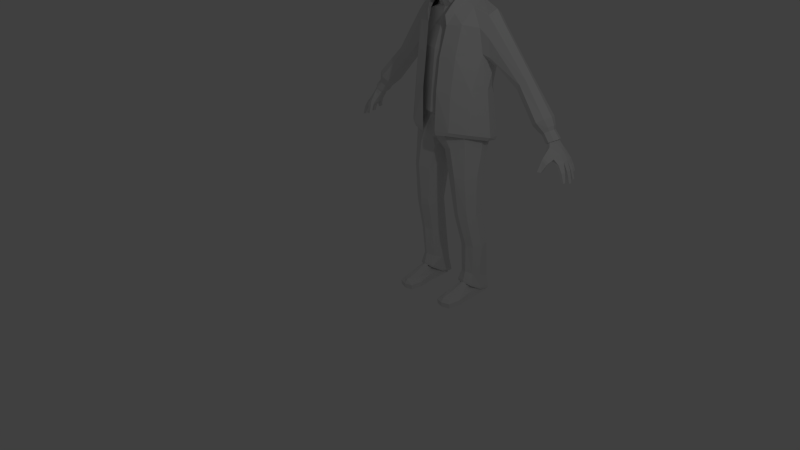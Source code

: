 # Source: Character.blend  (saved by Blender 2.69.0; exported with 4.5.12 LTS)
import bpy
from mathutils import Matrix  # noqa: F401  (used for matrix-valued properties, if any)

bpy.ops.wm.read_factory_settings(use_empty=True)
scene = bpy.context.scene
scene.name = 'Scene'

# ---- collections
col_collection_1 = bpy.data.collections.new('Collection 1'); scene.collection.children.link(col_collection_1)

# ---- materials (node trees are filled in below, after node groups)
mat_material = bpy.data.materials.new('Material')
mat_material.alpha_threshold = 0.0
mat_material.use_transparent_shadow = False
mat_material.roughness = 0.5
mat_material.line_color = (0.0, 0.0, 0.0, 1.0)

# ---- material node trees

# ---- world
world_world = bpy.data.worlds.new('World'); scene.world = world_world
world_world.color = (0.05088, 0.05088, 0.05088)
world_world.use_sun_shadow = False
world_world.sun_shadow_jitter_overblur = 0.0
world_world.cycles.sampling_method = 'MANUAL'
world_world.cycles.sample_map_resolution = 256

# ---- cameras
cam_camera = bpy.data.cameras.new('Camera')
cam_camera.clip_end = 100.0
cam_camera.lens = 35.0
cam_camera.sensor_width = 32.0
cam_camera.sensor_height = 18.0
cam_camera.ortho_scale = 7.314
cam_camera.dof.focus_distance = 0.0
cam_camera.dof.aperture_fstop = 128.0

# ---- lights
light_lamp = bpy.data.lights.new('Lamp', 'POINT')
light_lamp.transmission_factor = 0.0
light_lamp.cutoff_distance = 30.0
light_lamp.energy = 100.0
light_lamp.shadow_buffer_clip_start = 1.001
light_lamp.shadow_soft_size = 0.1
light_lamp.shadow_maximum_resolution = 0.006
light_lamp.use_absolute_resolution = True
light_lamp.cycles.use_multiple_importance_sampling = False

# ---- meshes
me_cube = bpy.data.meshes.new('Cube')
me_cube.from_pydata([(0.0191, -0.8307, 2.627), (0.02662, -0.8328, 2.673), (0.000211, -0.838, 2.628), (0.000211, -0.8412, 2.673), (0.02865, -0.7548, 2.819), (0.000211, -0.7548, 2.817), (0.000211, -0.7637, 2.904), (0.000211, -0.8057, 2.724), (0.02662, -0.8057, 2.724), (0.0191, -0.7626, 2.617), (0.000211, -0.7615, 2.613), (0.05028, -0.7467, 2.554), (0.000211, -0.767, 2.551), (0.08172, -0.7123, 2.609), (0.1719, -0.6107, 2.546), (0.09833, -0.6694, 2.541), (0.08026, -0.7061, 2.662), (0.2234, -0.594, 2.678), (0.07807, -0.7585, 2.694), (0.07282, -0.732, 2.728), (0.0571, -0.7912, 2.679), (0.04131, -0.8036, 2.683), (0.05217, -0.7944, 2.632), (0.03571, -0.8107, 2.631), (0.05861, -0.798, 2.652), (0.03792, -0.8115, 2.653), (0.08351, -0.7432, 2.629), (0.08362, -0.7389, 2.651), (0.02662, -0.8362, 2.651), (0.000211, -0.844, 2.648), (0.02561, -0.8016, 2.624), (0.03077, -0.7687, 2.621), (0.05689, -0.7372, 2.62), (0.05196, -0.786, 2.626), (0.03621, -0.8061, 2.626), (0.06415, -0.7525, 2.624), (0.04877, -0.7654, 2.671), (0.2357, -0.5962, 2.817), (0.2463, -0.6245, 2.916), (0.133, -0.7402, 2.958), (0.1312, -0.7163, 2.884), (0.1294, -0.7093, 2.774), (0.06731, -0.7107, 2.431), (0.05311, -0.7344, 2.501), (0.000211, -0.7392, 2.403), (0.000211, -0.7499, 2.495), (0.09191, -0.6585, 2.383), (0.000211, -0.6877, 2.359), (0.09218, -0.5643, 2.37), (0.000211, -0.5755, 2.354), (0.242, -0.4727, 2.51), (0.2377, -0.3952, 2.487), (0.2852, -0.4426, 2.65), (0.2742, -0.3463, 2.649), (0.2956, -0.4503, 2.763), (0.2928, -0.3794, 2.744), (0.3268, -0.4382, 2.975), (0.3091, -0.3347, 2.89), (0.05441, -0.7168, 2.538), (0.000211, -0.7484, 2.527), (0.08849, -0.6757, 2.539), (0.05311, -0.7276, 2.536), (0.000211, -0.7474, 2.528), (0.07108, -0.7033, 2.817), (0.1923, -0.6104, 2.813), (0.1297, -0.7124, 2.845), (0.1301, -0.6734, 2.795), (0.05032, -0.7395, 2.57), (0.000211, -0.7608, 2.568), (0.1212, -0.6427, 2.545), (0.05691, -0.7233, 2.483), (0.000211, -0.7423, 2.47), (0.3265, -0.2589, 3.014), (0.3068, -0.2178, 2.865), (0.000211, 0.02146, 3.054), (0.000211, 0.04246, 2.811), (0.1321, 0.01311, 3.049), (0.1305, 0.03055, 2.813), (0.248, -0.07008, 3.016), (0.2443, -0.068, 2.814), (0.000211, -0.08292, 3.21), (0.1422, -0.08993, 3.201), (0.2573, -0.1418, 3.107), (0.000211, -0.3248, 3.3), (0.1479, -0.3285, 3.288), (0.3006, -0.3399, 3.155), (0.000211, -0.5727, 3.258), (0.1451, -0.5708, 3.245), (0.282, -0.5328, 3.128), (0.000211, -0.7086, 3.122), (0.1363, -0.7031, 3.112), (0.249, -0.6395, 3.076), (0.3012, -0.2279, 2.744), (0.3157, -0.2757, 2.661), (0.0, -0.03992, 2.591), (0.1314, -0.07079, 2.595), (0.2428, -0.1671, 2.602), (0.0, -0.0488, 2.481), (0.2428, -0.1708, 2.481), (0.2977, -0.3429, 2.628), (0.3034, -0.3636, 2.734), (0.34, -0.3202, 2.898), (0.3722, -0.2097, 2.897), (0.3337, -0.2228, 2.746), (0.363, -0.2608, 2.927), (2.117, 0.08248, 0.2039), (2.062, 0.08248, 0.1642), (2.009, -0.1707, 0.1135), (2.083, -0.1877, 0.1938), (2.062, 0.07538, 0.2829), (2.006, 0.07538, 0.2403), (2.014, -0.1462, 0.246), (2.054, -0.1462, 0.2769), (2.285, 0.1342, -0.0129), (2.23, 0.1342, -0.05501), (2.266, -0.2038, -0.08068), (2.301, -0.2038, -0.05418), (1.982, -0.1007, 0.2218), (2.027, -0.09639, 0.1391), (2.095, -0.1007, 0.3083), (2.152, -0.09634, 0.2332), (2.224, -0.1114, -0.0984), (2.329, -0.1114, -0.01814), (2.033, -0.02365, 0.1314), (2.103, -0.03039, 0.3146), (2.216, -0.01411, -0.08793), (1.974, -0.03039, 0.2155), (2.158, -0.0236, 0.2255), (2.321, -0.01411, -0.007667), (2.042, 0.03354, 0.1408), (2.089, 0.02734, 0.3037), (2.211, 0.06233, -0.08134), (1.988, 0.02734, 0.2264), (2.153, 0.03354, 0.2238), (2.309, 0.06233, -0.006094), (2.13, -0.279, -0.07031), (2.084, -0.3296, -0.1921), (2.024, -0.3564, -0.1943), (2.026, -0.2931, -0.02111), (2.026, -0.401, -0.1906), (2.15, -0.3233, -0.05973), (2.087, -0.3743, -0.1904), (2.187, 0.1232, 0.103), (2.234, -0.107, 0.106), (2.119, -0.107, 0.01854), (2.235, -0.01692, 0.1262), (2.124, -0.01692, 0.04134), (2.217, 0.05449, 0.1193), (2.117, 0.05449, 0.04297), (2.202, -0.2128, 0.02636), (2.143, -0.1827, -0.02265), (2.138, 0.1232, 0.06553), (2.381, -0.2129, -0.327), (2.424, -0.2129, -0.3308), (2.384, -0.1753, -0.3243), (2.43, -0.1753, -0.326), (2.393, -0.1466, -0.1646), (2.336, -0.1466, -0.2081), (2.334, -0.2119, -0.2058), (2.374, -0.2119, -0.1753), (2.411, -0.09615, -0.3532), (2.453, -0.09615, -0.3584), (2.411, -0.04068, -0.3532), (2.453, -0.04068, -0.3584), (2.4, -0.02313, -0.1612), (2.342, -0.02313, -0.206), (2.4, -0.1038, -0.1612), (2.342, -0.1038, -0.206), (2.386, 0.02089, -0.3231), (2.432, 0.02089, -0.3254), (2.384, 0.06783, -0.3194), (2.429, 0.06783, -0.3217), (2.387, 0.0603, -0.1611), (2.337, 0.0603, -0.1995), (2.391, 0.003834, -0.1662), (2.341, 0.003834, -0.2046), (2.353, 0.1777, -0.2331), (2.309, 0.1777, -0.2321), (2.307, 0.1239, -0.2428), (2.352, 0.1239, -0.2437), (2.284, 0.09295, -0.1574), (2.334, 0.09378, -0.1327), (2.33, 0.1564, -0.1245), (2.283, 0.1564, -0.1513), (2.056, -0.3335, -0.001805), (0.1694, -0.1292, 2.694), (0.0, -0.07381, 2.698), (0.2207, -0.3799, 2.539), (0.3398, -0.9237, -3.163), (0.3427, 0.05897, -3.163), (0.6435, 0.05897, -3.163), (0.632, -0.9135, -3.163), (0.3959, -0.8818, -3.021), (0.4035, 0.0202, -2.897), (0.5827, 0.0202, -2.897), (0.5759, -0.8716, -3.021), (0.3398, -0.9376, -3.067), (0.3427, 0.05897, -3.03), (0.6435, 0.05897, -3.03), (0.632, -0.9275, -3.067), (0.4006, -0.4224, -2.897), (0.3378, -0.4224, -3.163), (0.5856, -0.4224, -2.897), (0.6484, -0.4224, -3.163), (0.3378, -0.4224, -3.03), (0.6484, -0.4224, -3.03), (0.3008, -0.7138, -3.163), (0.5991, -0.6943, -2.978), (0.3008, -0.7092, -3.063), (0.3727, -0.7092, -2.978), (0.671, -0.699, -3.163), (0.671, -0.6943, -3.063), (0.4937, 0.1561, -2.878), (0.4931, 0.1775, -3.163), (0.4787, -0.9205, -2.995), (0.4787, -0.9623, -3.163), (0.4931, 0.1775, -3.005), (0.4787, -0.9763, -3.067), (0.4931, -0.4224, -3.163), (0.4937, -0.3893, -2.839), (0.4787, -0.7138, -3.163), (0.4787, -0.7092, -2.953), (0.4189, 0.003348, -2.918), (0.5673, 0.003348, -2.918), (0.4165, -0.2947, -2.918), (0.5697, -0.2947, -2.918), (0.4931, 0.1015, -2.9), (0.4931, -0.3632, -2.9), (0.4097, 0.0001864, -2.711), (0.5776, 0.0001864, -2.711), (0.4069, -0.2979, -2.711), (0.5804, -0.2979, -2.711), (0.4937, 0.09833, -2.69), (0.4937, -0.3663, -2.69), (0.6554, -0.4937, 0.8274), (0.5858, 0.1159, 0.841), (0.0, 0.2696, 0.8466), (0.616, -0.263, 0.3806), (0.5266, 0.0515, 0.3953), (0.0, 0.2255, 0.3939), (0.0, -0.7448, 0.4123), (0.4039, -0.7343, 0.816), (0.3451, 0.2411, 0.8464), (0.2632, 0.2532, 0.09542), (0.2305, -0.7113, 0.05813), (0.7468, -0.1969, 0.8369), (0.6783, 0.1446, 1.405), (0.5276, -0.5813, 0.3968), (0.6862, -0.2859, 1.462), (0.0, 0.251, 1.373), (0.428, -0.66, 1.428), (0.3964, 0.2397, 1.374), (0.7367, -0.05623, 1.232), (0.729, -0.2194, 2.095), (0.4728, -0.2916, 2.192), (0.427, 0.1824, 2.14), (0.77, -0.0549, 2.18), (0.4598, -0.5523, 1.952), (0.3901, 0.03183, 2.3), (0.6404, -0.3254, 1.895), (0.4172, 0.264, 1.834), (0.7231, 0.106, 2.076), (0.8787, -0.1979, 1.915), (0.8089, 0.1185, 1.371), (0.6434, 0.1759, 1.857), (0.8171, -0.2498, 1.417), (0.8493, -0.05407, 1.237), (0.9152, -0.05307, 1.982), (0.7986, -0.2871, 1.754), (0.8729, 0.08754, 1.899), (0.7984, 0.1488, 1.723), (1.462, -0.09427, 1.136), (1.271, 0.1495, 0.9591), (1.301, -0.111, 0.9586), (1.276, 0.02418, 0.9018), (1.496, 0.02434, 1.162), (1.381, -0.1513, 1.058), (1.436, 0.1363, 1.145), (1.351, 0.1853, 1.059), (1.986, -0.1355, 0.4901), (1.801, 0.0933, 0.3588), (1.816, -0.1515, 0.3728), (1.785, -0.02425, 0.3307), (2.021, -0.02369, 0.505), (1.903, -0.1893, 0.4399), (1.977, 0.081, 0.4814), (1.889, 0.1275, 0.4259), (2.001, -0.1168, 0.4268), (1.857, 0.07151, 0.3242), (1.868, -0.1298, 0.3348), (1.844, -0.02506, 0.3013), (2.027, -0.02494, 0.4384), (1.936, -0.1609, 0.3877), (1.994, 0.06116, 0.4204), (1.925, 0.09948, 0.3771), (2.118, -0.1286, 0.2962), (1.962, 0.07603, 0.1994), (1.974, -0.1427, 0.2094), (1.947, -0.02894, 0.1778), (2.147, -0.02881, 0.3071), (2.048, -0.1766, 0.2593), (2.11, 0.06478, 0.2901), (2.036, 0.1064, 0.2493), (0.0, 0.1824, 2.14), (0.0, 0.1004, 2.285), (0.0, 0.2756, 1.806), (0.2166, -0.3146, 2.262), (0.1405, -0.4323, 2.179), (0.1946, -0.1264, 2.375), (0.0, -0.4733, 2.165), (0.0, -0.03687, 2.421), (0.0, -0.5535, 2.473), (0.1948, -0.5365, 2.528), (0.0, 0.1954, -0.04621), (0.0, -0.6699, -0.01272), (0.07725, 0.1991, -0.09162), (0.06254, -0.6735, -0.0782), (0.0, -0.1937, -0.2212), (0.02553, -0.1937, -0.2283), (0.5773, -0.5388, -0.1874), (0.5763, 0.07008, -0.1889), (0.3412, 0.1986, -0.1901), (0.3443, -0.6631, -0.185), (0.6648, -0.1972, -0.2079), (0.1204, 0.09001, -0.2979), (0.1266, -0.5581, -0.2851), (0.02979, -0.1969, -0.3625), (0.617, -0.5021, -1.39), (0.6155, -0.1088, -1.466), (0.4687, -0.04023, -1.514), (0.4608, -0.5665, -1.382), (0.6678, -0.3021, -1.477), (0.3222, -0.09983, -1.491), (0.3243, -0.5109, -1.424), (0.26, -0.3056, -1.514), (0.6208, -0.4836, -1.515), (0.4769, -0.5451, -1.535), (0.3305, -0.4974, -1.521), (0.6506, -0.3367, -2.115), (0.6497, 0.02267, -2.115), (0.5134, 0.09058, -2.326), (0.5242, -0.4024, -2.086), (0.701, -0.1559, -2.136), (0.3579, 0.03312, -2.353), (0.372, -0.3469, -2.109), (0.2984, -0.1558, -2.136), (0.6487, -0.3534, -2.869), (0.6477, 0.1193, -3.108), (0.4973, 0.2102, -3.121), (0.5006, -0.4234, -2.817), (0.6726, -0.1004, -3.03), (0.3151, 0.1316, -3.113), (0.3223, -0.3639, -2.86), (0.2926, -0.1003, -3.03), (0.1558, -0.3117, -0.8252), (0.2451, -0.5715, -0.7636), (0.2383, -0.05468, -0.7753), (0.4325, 0.02345, -0.7028), (0.4357, -0.647, -0.6982), (0.599, -0.5576, -0.7342), (0.6675, -0.3119, -0.7677), (0.598, -0.06901, -0.7355), (0.5645, -0.5388, 0.1542), (0.5634, 0.07008, 0.1526), (0.6616, -0.1972, 0.138), (0.2933, -0.1634, -2.726), (0.3616, -0.3082, -2.677), (0.3559, 0.1009, -2.865), (0.5002, 0.1625, -2.864), (0.5029, -0.374, -2.646), (0.6202, -0.2994, -2.684), (0.667, -0.1635, -2.726), (0.6194, 0.09102, -2.861), (0.6596, -0.5631, 0.1124), (0.6331, 0.2308, -0.105), (0.0, 0.3509, -0.2026), (0.4138, -0.7818, 0.1503), (0.3712, 0.3252, -0.1684), (0.8233, -0.1738, 0.008769), (0.6005, -0.55, 0.03792), (0.627, 0.1969, -0.17), (0.0, 0.3277, -0.267), (0.3583, -0.7856, 0.08343), (0.3599, 0.2886, -0.2411), (0.7575, -0.1767, -0.0614), (0.2646, -0.5274, 2.116), (0.1516, -0.8268, 0.0541), (0.1527, -0.8181, 0.8392), (0.1554, -0.7462, 1.415), (0.0, -0.004874, 2.447), (0.1396, -0.8364, 0.1304), (0.2778, -0.1261, 2.426), (0.1963, -0.6447, 1.929), (0.3015, -0.3296, 2.303), (0.5401, -0.1858, 0.4046), (0.3529, 0.1061, 0.4199), (0.0, 0.242, 0.4185), (0.0, -0.8, 0.4378), (0.5627, -0.5922, 0.4216), (0.5381, -0.1984, 0.935), (0.3678, 0.05617, 0.9503), (0.0, 0.1695, 0.9489), (0.0, -0.758, 0.9681), (0.5362, -0.5711, 0.9519), (0.5458, -0.1781, 2.031), (0.4787, 0.03371, 2.042), (0.0, 0.1508, 2.041), (0.0, -0.5024, 2.055), (0.4795, -0.3923, 2.044), (0.5204, -0.2681, 1.483), (0.4542, -0.5452, 1.498), (0.461, 0.00786, 1.496), (0.0, -0.7019, 1.512), (0.0, 0.1605, 1.495), (0.2489, -0.5476, 2.272), (0.0, 0.001775, 2.603), (0.2568, -0.1195, 2.582), (0.189, -0.6669, 2.086), (0.2819, -0.3498, 2.459), (0.0, 0.002527, 2.444), (0.2771, -0.5329, 2.103), (0.3128, -0.1343, 2.386), (0.3181, -0.332, 2.296), (0.2601, -0.5414, 2.276), (0.0, 0.007951, 2.607), (0.2708, -0.1133, 2.586), (0.2044, -0.6445, 1.915), (0.2959, -0.3436, 2.463), (0.2007, -0.6692, 2.084), (0.6444, -0.3599, -2.908), (0.6434, 0.08448, -3.133), (0.502, 0.17, -3.145), (0.5051, -0.4258, -2.859), (0.6668, -0.1221, -3.06), (0.3307, 0.09609, -3.138), (0.3375, -0.3698, -2.9), (0.3095, -0.122, -3.06), (1.726, -0.1938, 0.4649), (1.826, -0.2444, 0.5522), (1.922, -0.1728, 0.6181), (1.962, -0.02383, 0.6382), (1.912, 0.1158, 0.6075), (1.71, 0.1326, 0.4475), (1.691, -0.02403, 0.4112), (1.81, 0.178, 0.535), (2.006, -0.1122, 0.369), (1.929, 0.05445, 0.3209), (1.927, -0.1069, 0.3192), (1.912, -0.02427, 0.3099), (2.024, -0.03456, 0.3804), (1.965, -0.143, 0.3435), (2.009, 0.04516, 0.3709), (1.969, 0.08233, 0.346), (2.043, -0.03232, 0.2486), (1.305, 0.1482, 0.9197), (1.387, 0.1847, 1.019), (1.472, 0.1347, 1.104), (2.364, -0.2109, -0.1594), (2.381, 0.001284, -0.1437), (2.391, -0.02204, -0.1428), (2.326, 0.0891, -0.11), (2.32, 0.1514, -0.0991), (2.391, -0.1047, -0.1435), (2.386, -0.1428, -0.1487), (2.165, -0.3025, -0.03151), (2.376, 0.06058, -0.1396), (2.062, -0.3115, 0.04137)], [(187, 185), (186, 185), (311, 312), (312, 187), (448, 447), (452, 451), (452, 446), (448, 446), (451, 449), (450, 445), (449, 445), (450, 447)], [(29, 28, 1, 3), (7, 8, 4, 5), (3, 1, 8, 7), (0, 2, 10, 9), (67, 68, 12, 11), (13, 67, 69, 14), (13, 14, 17, 16), (16, 17, 19, 18), (18, 19, 21, 20), (24, 25, 23, 22), (20, 21, 25, 24), (24, 22, 26, 27), (13, 16, 27, 26), (2, 0, 28, 29), (1, 28, 25, 21), (23, 25, 28, 0), (24, 27, 20), (16, 18, 20, 27), (23, 0, 30, 34), (13, 26, 35, 32), (26, 22, 33, 35), (22, 23, 34, 33), (9, 13, 32, 31), (0, 9, 31, 30), (34, 30, 36), (32, 35, 36), (35, 33, 36), (33, 34, 36), (31, 32, 36), (30, 31, 36), (1, 21, 19, 8), (39, 40, 37, 38), (6, 4, 40, 39), (54, 37, 17, 52), (8, 19, 41, 4), (70, 43, 45, 71), (42, 44, 47, 46), (46, 47, 49, 48), (46, 48, 51, 50), (50, 51, 53, 52), (52, 53, 55, 54), (54, 55, 57, 56), (14, 50, 52, 17), (19, 17, 37, 41), (37, 54, 56, 38), (45, 43, 61, 62), (11, 12, 59, 58), (9, 67, 13), (67, 11, 15, 69), (41, 37, 64, 66), (4, 41, 66, 63), (40, 4, 63, 65), (37, 40, 65, 64), (9, 10, 68, 67), (14, 69, 70, 42), (42, 70, 71, 44), (56, 57, 73, 72), (76, 77, 75, 74), (78, 79, 77, 76), (72, 73, 79, 78), (78, 76, 81, 82), (76, 74, 80, 81), (82, 81, 84, 85), (81, 80, 83, 84), (85, 84, 87, 88), (84, 83, 86, 87), (88, 87, 90, 91), (87, 86, 89, 90), (78, 82, 85, 72), (56, 88, 91, 38), (5, 4, 6), (72, 85, 88, 56), (89, 6, 39, 90), (39, 38, 91, 90), (77, 79, 96, 95), (53, 92, 93), (93, 103, 100, 99), (94, 95, 98, 97), (99, 53, 93), (92, 73, 102, 103), (57, 55, 100, 101), (55, 53, 99, 100), (102, 104, 101), (100, 103, 102, 101), (57, 101, 104), (102, 73, 57, 104), (42, 46, 50, 14), (43, 15, 60, 61), (15, 11, 58, 60), (69, 15, 43, 70), (92, 103, 93), (79, 73, 92), (75, 77, 95, 94), (79, 92, 53, 96), (109, 110, 106, 105), (117, 111, 107, 118), (111, 112, 108, 107), (130, 109, 105, 133), (147, 142, 113, 134), (130, 132, 110, 109), (156, 157, 154, 155), (150, 149, 116, 115), (144, 150, 115, 121), (142, 151, 114, 113), (126, 117, 118, 123), (112, 119, 120, 108), (149, 143, 122, 116), (112, 111, 117, 119), (164, 165, 162, 163), (146, 144, 121, 125), (119, 124, 127, 120), (143, 145, 128, 122), (119, 117, 126, 124), (132, 126, 123, 129), (172, 173, 170, 171), (148, 146, 125, 131), (124, 130, 133, 127), (145, 147, 134, 128), (124, 126, 132, 130), (110, 132, 129, 106), (180, 181, 179, 178), (151, 148, 131, 114), (157, 158, 152, 154), (108, 149, 464, 466), (138, 184, 139, 137), (128, 134, 465, 458), (150, 107, 138, 135), (127, 133, 147, 145), (458, 465, 172, 174), (139, 141, 136, 137), (155, 154, 152, 153), (135, 138, 137, 136), (105, 106, 151, 142), (140, 135, 136, 141), (123, 118, 144, 146), (129, 123, 146, 148), (184, 140, 141, 139), (106, 129, 148, 151), (159, 156, 155, 153), (158, 159, 153, 152), (173, 172, 465), (121, 115, 158, 157), (184, 138, 466), (158, 457, 159), (163, 162, 160, 161), (166, 164, 163, 161), (165, 167, 160, 162), (167, 166, 161, 160), (131, 173, 465, 134), (157, 156, 463), (122, 128, 459, 462), (116, 122, 463, 457), (171, 170, 168, 169), (174, 172, 171, 169), (173, 175, 168, 170), (175, 174, 169, 168), (150, 135, 464, 149), (165, 164, 459), (167, 462, 166), (107, 108, 466, 138), (176, 177, 178, 179), (181, 182, 176, 179), (183, 180, 178, 177), (182, 183, 177, 176), (113, 114, 183, 461), (134, 113, 461, 460), (183, 182, 461), (108, 120, 143, 149), (120, 127, 145, 143), (133, 105, 142, 147), (118, 107, 150, 144), (204, 197, 189, 201), (216, 198, 190, 213), (211, 199, 191, 210), (217, 196, 188, 215), (218, 213, 190, 203), (212, 193, 222, 226), (200, 193, 197, 204), (212, 194, 198, 216), (207, 195, 199, 211), (214, 192, 196, 217), (208, 204, 201, 206), (198, 205, 203, 190), (220, 218, 203, 210), (221, 219, 200, 209), (209, 200, 204, 208), (194, 202, 205, 198), (205, 211, 210, 203), (202, 207, 211, 205), (196, 208, 206, 188), (215, 220, 210, 191), (214, 221, 209, 192), (192, 209, 208, 196), (197, 216, 213, 189), (199, 217, 215, 191), (201, 189, 213, 218), (219, 202, 225, 227), (193, 212, 216, 197), (195, 214, 217, 199), (206, 201, 218, 220), (207, 202, 219, 221), (188, 206, 220, 215), (195, 207, 221, 214), (226, 222, 228, 232), (227, 225, 231, 233), (200, 219, 227, 224), (202, 194, 223, 225), (194, 212, 226, 223), (193, 200, 224, 222), (233, 232, 228, 230), (231, 229, 232, 233), (224, 227, 233, 230), (225, 223, 229, 231), (223, 226, 232, 229), (222, 224, 230, 228), (238, 239, 243, 363), (236, 242, 251, 249), (240, 247, 362, 244), (364, 362, 247, 237), (363, 364, 237, 238), (245, 234, 248, 252), (234, 241, 250, 248), (246, 252, 266, 263), (251, 246, 264, 260), (260, 264, 261, 255), (259, 257, 254, 253), (255, 261, 256, 258), (253, 254, 258, 256), (235, 245, 252, 246), (253, 256, 267, 262), (259, 253, 262, 268), (256, 261, 269, 267), (242, 235, 246, 251), (252, 248, 265, 266), (261, 264, 270, 269), (264, 246, 263, 270), (265, 268, 276, 273), (262, 267, 275, 271), (268, 262, 271, 276), (267, 269, 277, 275), (263, 266, 274, 272), (270, 263, 272, 278), (269, 270, 278, 277), (266, 265, 273, 274), (437, 438, 284, 281), (439, 440, 283, 279), (438, 439, 279, 284), (440, 441, 285, 283), (442, 443, 282, 280), (444, 442, 280, 286), (441, 444, 286, 285), (443, 437, 281, 282), (281, 284, 292, 289), (279, 283, 291, 287), (284, 279, 287, 292), (283, 285, 293, 291), (280, 282, 290, 288), (286, 280, 288, 294), (285, 286, 294, 293), (282, 281, 289, 290), (289, 292, 300, 297), (287, 291, 299, 295), (292, 287, 295, 300), (291, 293, 301, 299), (288, 290, 298, 296), (294, 288, 296, 302), (293, 294, 302, 301), (290, 289, 297, 298), (248, 259, 268, 265), (255, 258, 304, 303), (249, 251, 260, 305), (260, 255, 303, 305), (304, 258, 421, 419), (240, 244, 316, 314), (243, 239, 313, 315), (315, 313, 317, 318), (314, 316, 318, 317), (318, 316, 325, 326), (315, 318, 326, 324), (243, 315, 324, 321), (316, 244, 322, 325), (320, 363, 243, 321), (319, 322, 244, 362), (323, 319, 362, 364), (320, 323, 364, 363), (354, 355, 333, 334), (356, 354, 334, 332), (357, 356, 332, 329), (355, 358, 330, 333), (359, 360, 331, 327), (358, 359, 327, 330), (361, 357, 329, 328), (360, 361, 328, 331), (333, 330, 336, 337), (330, 327, 335, 336), (328, 329, 340, 339), (331, 328, 339, 342), (329, 332, 343, 340), (337, 336, 341, 344), (332, 334, 345, 343), (336, 335, 338, 341), (335, 331, 342, 338), (327, 331, 335), (365, 366, 352, 353), (367, 365, 353, 351), (368, 367, 351, 348), (366, 369, 349, 352), (370, 371, 350, 346), (369, 370, 346, 349), (372, 368, 348, 347), (371, 372, 347, 350), (326, 325, 355, 354), (324, 326, 354, 356), (321, 324, 356, 357), (325, 322, 358, 355), (319, 323, 360, 359), (322, 319, 359, 358), (320, 321, 357, 361), (323, 320, 361, 360), (345, 344, 366, 365), (343, 345, 365, 367), (340, 343, 367, 368), (344, 341, 369, 366), (338, 342, 371, 370), (341, 338, 370, 369), (339, 340, 368, 372), (342, 339, 372, 371), (373, 378, 384, 379), (377, 375, 381, 383), (378, 374, 380, 384), (376, 373, 379, 382), (374, 377, 383, 380), (390, 376, 382, 386), (234, 245, 378, 373), (235, 242, 377, 374), (241, 234, 373, 376), (245, 235, 374, 378), (237, 247, 398, 394), (238, 237, 394, 395), (247, 240, 397, 398), (239, 238, 395, 396), (394, 398, 403, 399), (395, 394, 399, 400), (398, 397, 402, 403), (396, 395, 400, 401), (409, 410, 408, 404), (411, 409, 404, 405), (410, 412, 407, 408), (413, 411, 405, 406), (307, 408, 407, 309), (307, 306, 404, 408), (308, 405, 404, 306), (308, 310, 406, 405), (399, 403, 410, 409), (400, 399, 409, 411), (403, 402, 412, 410), (401, 400, 411, 413), (241, 387, 388, 250), (248, 250, 257, 259), (242, 236, 375, 377), (387, 241, 376, 390), (385, 392, 417, 414), (393, 385, 414, 418), (391, 393, 418, 416), (389, 391, 416, 415), (428, 426, 420, 423), (257, 426, 420), (417, 428, 423, 414), (418, 414, 423, 427), (416, 418, 427, 425), (415, 416, 425, 424), (417, 392, 426, 428), (422, 427, 423, 420), (419, 424, 425, 421), (388, 426, 257, 250), (353, 352, 435, 436), (351, 353, 436, 434), (348, 351, 434, 431), (352, 349, 432, 435), (346, 350, 433, 429), (349, 346, 429, 432), (347, 348, 431, 430), (350, 347, 430, 433), (258, 254, 422, 421), (254, 257, 420, 422), (421, 425, 427, 422), (273, 276, 438, 437), (334, 337, 344, 345), (455, 454, 442, 444), (456, 455, 444, 441), (49, 309, 307, 48), (51, 48, 307, 306), (95, 96, 98), (96, 53, 51, 98), (98, 51, 306, 308), (97, 98, 308, 310), (64, 65, 63, 66), (297, 300, 453), (295, 299, 453), (300, 295, 453), (299, 301, 453), (296, 298, 453), (302, 296, 453), (301, 302, 453), (298, 297, 453), (334, 333, 337), (272, 274, 454), (278, 272, 454, 455), (277, 278, 455, 456), (276, 271, 439, 438), (274, 273, 437, 443), (454, 274, 443, 442), (275, 456, 441, 440), (275, 277, 456), (271, 275, 440, 439), (135, 140, 464), (128, 125, 165, 459), (158, 115, 116, 457), (125, 121, 167, 165), (460, 461, 182, 181), (131, 134, 460, 180), (114, 131, 180, 183), (180, 460, 181), (131, 125, 175, 173), (125, 128, 458, 175), (175, 458, 174), (466, 464, 140, 184), (121, 122, 462, 167), (457, 463, 156, 159), (462, 459, 164, 166), (121, 157, 463, 122)])
me_cube.materials.append(mat_material)
me_cube.use_remesh_preserve_volume = False
me_cube.use_remesh_preserve_attributes = False
me_cube.use_mirror_vertex_groups = False
me_cube.update()
arm_armature = bpy.data.armatures.new('Armature')  # bones are not reproduced

# ---- objects
ob_armature = bpy.data.objects.new('Armature', arm_armature)
ob_cube = bpy.data.objects.new('Cube', me_cube)
ob_lamp = bpy.data.objects.new('Lamp', light_lamp)
ob_camera = bpy.data.objects.new('Camera', cam_camera)

# ---- transforms, parenting, visibility, modifiers, constraints
ob_armature.location = (-2.521, 4.114, 0.8793)
ob_armature.lineart.crease_threshold = 0.0
ob_cube.location = (-2.52, 4.354, 0.0)
ob_cube.lock_rotations_4d = False
ob_cube.empty_display_type = 'ARROWS'
ob_cube.lineart.crease_threshold = 0.0
_m = ob_cube.modifiers.new('Mirror', 'MIRROR')
_m.use_clip = True
ob_lamp.location = (4.076, 1.005, 5.904)
ob_lamp.rotation_euler = (0.6503, 0.05522, 1.866)
ob_lamp.lock_rotations_4d = False
ob_lamp.empty_display_type = 'ARROWS'
ob_lamp.color = (0.0, 0.0, 0.0, 0.0)
ob_lamp.lineart.crease_threshold = 0.0
ob_camera.location = (7.481, -6.508, 5.344)
ob_camera.rotation_euler = (1.109, 0.01082, 0.8149)
ob_camera.lock_rotations_4d = False
ob_camera.empty_display_type = 'ARROWS'
ob_camera.color = (0.0, 0.0, 0.0, 0.0)
ob_camera.display_type = 'WIRE'
ob_camera.lineart.crease_threshold = 0.0

# ---- collection membership
col_collection_1.objects.link(ob_armature)
col_collection_1.objects.link(ob_cube)
col_collection_1.objects.link(ob_lamp)
col_collection_1.objects.link(ob_camera)

# ---- scene / render settings (as saved in the file)
scene.camera = ob_camera
scene.frame_start = 1; scene.frame_end = 250; scene.frame_set(0)
scene.render.engine = 'BLENDER_EEVEE_NEXT'
scene.render.image_settings.compression = 90
scene.render.resolution_percentage = 50
scene.render.dither_intensity = 0.0
scene.cycles.use_denoising = False
scene.cycles.samples = 10
scene.cycles.sampling_pattern = 'TABULATED_SOBOL'
scene.cycles.light_sampling_threshold = 0.0
scene.cycles.use_adaptive_sampling = False
scene.cycles.use_light_tree = False
scene.cycles.blur_glossy = 0.0
scene.cycles.volume_bounces = 1
scene.cycles.pixel_filter_type = 'GAUSSIAN'
scene.cycles.sample_clamp_indirect = 0.0
scene.view_settings.view_transform = 'Standard'
bpy.context.view_layer.update()
